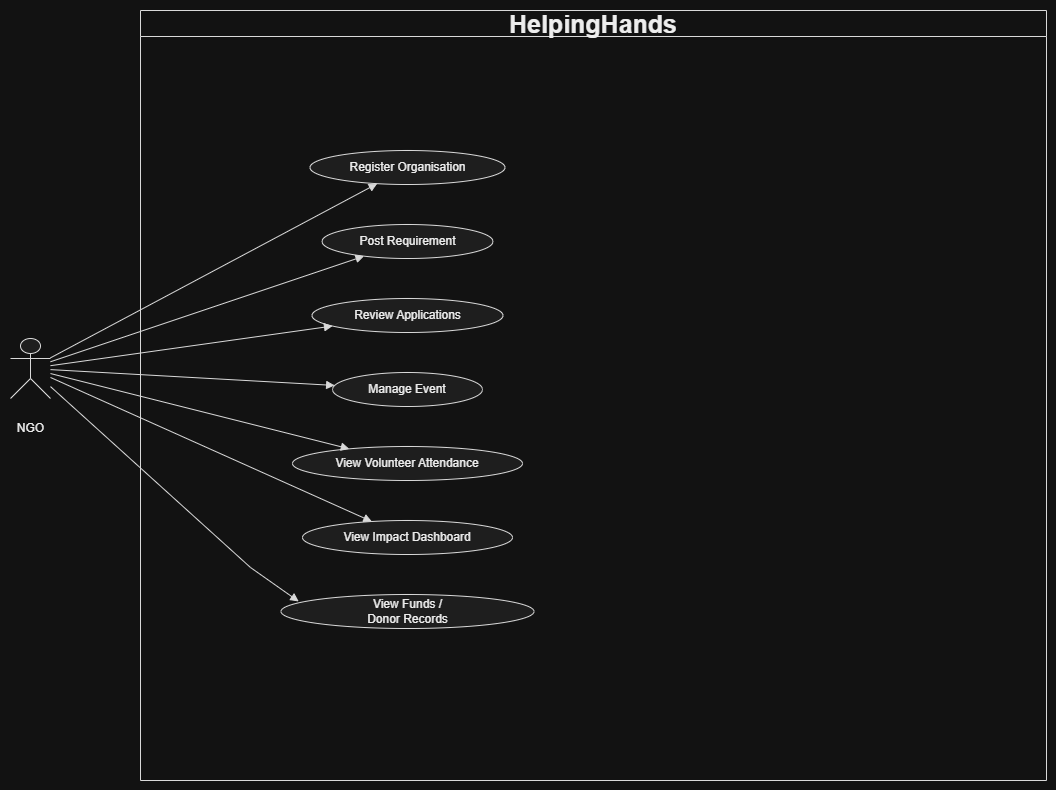

The diagram above was exported from draw.io. Its source (the exported page's mxGraphModel, read from the mxfile embedded in the PNG):
<mxGraphModel dx="854" dy="439" grid="1" gridSize="10" guides="1" tooltips="1" connect="1" arrows="1" fold="1" page="1" pageScale="1" pageWidth="850" pageHeight="1100" math="0" shadow="0">
  <root>
    <mxCell id="0" />
    <mxCell id="1" parent="0" />
    <UserObject label="" plantUmlData="{&#10;  &quot;data&quot;: &quot;@startuml\nleft to right direction\nskinparam packageStyle rectangle\nskinparam shadowing false\nskinparam actorStyle stickman\n\ntitle HelpingHands (Sahayog) Platform\n\nactor Volunteer\nactor Corporate\nactor NGO\nactor Admin\n\nrectangle \&quot;HelpingHands (Sahayog) Platform\&quot; {\n\n'==========================\n' Volunteer Use Cases\n'==========================\n\nusecase \&quot;Register / Create Profile\&quot; as UC1\nusecase \&quot;Browse Requirements\&quot; as UC2\nusecase \&quot;View Recommended\\nRequirements\&quot; as UC3\nusecase \&quot;Apply to Requirement\&quot; as UC4\nusecase \&quot;Join CSR Activity\&quot; as UC5\nusecase \&quot;Check-In (GPS)\&quot; as UC6\nusecase \&quot;Check-Out\&quot; as UC7\nusecase \&quot;Rate NGO\&quot; as UC8\nusecase \&quot;View Certificates\&quot; as UC9\nusecase \&quot;View Verified\\nVolunteer Hours\&quot; as UC10\n\n'==========================\n' Corporate Use Cases\n'==========================\n\nusecase \&quot;Register Company\&quot; as UC11\nusecase \&quot;Submit Company\\nVerification Information\&quot; as UC12\nusecase \&quot;Discover Verified NGOs\&quot; as UC13\nusecase \&quot;Create / Manage\\nCSR Programme\&quot; as UC14\nusecase \&quot;Create / Manage\\nCSR Activity\&quot; as UC15\nusecase \&quot;Pledge Funds\&quot; as UC16\nusecase \&quot;Pledge Volunteer Hours\&quot; as UC17\nusecase \&quot;Track Participating\\nVolunteers\&quot; as UC18\nusecase \&quot;Generate CSR Report\&quot; as UC19\n\n'==========================\n' NGO Use Cases\n'==========================\n\nusecase \&quot;Register Organisation\&quot; as UC20\nusecase \&quot;Post Requirement\&quot; as UC21\nusecase \&quot;Review Applications\&quot; as UC22\nusecase \&quot;Manage Event\&quot; as UC23\nusecase \&quot;View Volunteer Attendance\&quot; as UC24\nusecase \&quot;View Impact Dashboard\&quot; as UC25\nusecase \&quot;View Funds /\\nDonor Records\&quot; as UC26\n\n'==========================\n' Admin Use Cases\n'==========================\n\nusecase \&quot;Review NGO Verification\&quot; as UC27\nusecase \&quot;Review Corporate Verification\&quot; as UC28\nusecase \&quot;Monitor Platform Analytics\&quot; as UC29\nusecase \&quot;Review Attendance Disputes\&quot; as UC30\nusecase \&quot;Flag / Suspend Accounts\&quot; as UC31\n\n'==========================\n' Shared Use Cases\n'==========================\n\nusecase \&quot;Verify Location\&quot; as UC32\nusecase \&quot;Verify Event Time\&quot; as UC33\nusecase \&quot;Calculate Volunteer Hours\&quot; as UC34\nusecase \&quot;Generate Certificate\&quot; as UC35\n\n}\n\n'===================================================\n' Volunteer Associations\n'===================================================\n\nVolunteer --&gt; UC1\nVolunteer --&gt; UC2\nVolunteer --&gt; UC3\nVolunteer --&gt; UC4\nVolunteer --&gt; UC5\nVolunteer --&gt; UC6\nVolunteer --&gt; UC7\nVolunteer --&gt; UC8\nVolunteer --&gt; UC9\nVolunteer --&gt; UC10\n\n'===================================================\n' Corporate Associations\n'===================================================\n\nCorporate --&gt; UC11\nCorporate --&gt; UC12\nCorporate --&gt; UC13\nCorporate --&gt; UC14\nCorporate --&gt; UC15\nCorporate --&gt; UC16\nCorporate --&gt; UC17\nCorporate --&gt; UC18\nCorporate --&gt; UC19\n\n'===================================================\n' NGO Associations\n'===================================================\n\nNGO --&gt; UC20\nNGO --&gt; UC21\nNGO --&gt; UC22\nNGO --&gt; UC23\nNGO --&gt; UC24\nNGO --&gt; UC25\nNGO --&gt; UC26\n\n'===================================================\n' Admin Associations\n'===================================================\n\nAdmin --&gt; UC27\nAdmin --&gt; UC28\nAdmin --&gt; UC29\nAdmin --&gt; UC30\nAdmin --&gt; UC31\n\n'===================================================\n' Include Relationships\n'===================================================\n\nUC6 ..&gt; UC32 : &lt;&lt;include&gt;&gt;\nUC6 ..&gt; UC33 : &lt;&lt;include&gt;&gt;\nUC7 ..&gt; UC34 : &lt;&lt;include&gt;&gt;\n\n'===================================================\n' Extend Relationship\n'===================================================\n\nUC35 ..&gt; UC34 : &lt;&lt;extend&gt;&gt;\\n[when the required volunteer-hour threshold is reached]\n\n@enduml&quot;,&#10;  &quot;config&quot;: null&#10;}" id="RCOBQn4dvJUvOsvBPCWs-148">
      <mxCell connectable="0" parent="1" style="group;transparentBounds=1;editIcon=1;lockedGroup=0;groupPadding=10;" vertex="1">
        <mxGeometry height="2434" width="1872" as="geometry" />
      </mxCell>
    </UserObject>
    <UserObject label="HelpingHands" plantUmlId="rect_0" plantUmlBaseStyle="swimlane;collapsible=0;startSize=26;fillColor=none;strokeColor=#181818;fontColor=#000000;fontSize=13;fontStyle=1;whiteSpace=wrap;" plantUmlBaseValue="HelpingHands (Sahayog) Platform" id="RCOBQn4dvJUvOsvBPCWs-149">
      <mxCell parent="RCOBQn4dvJUvOsvBPCWs-148" style="swimlane;collapsible=0;startSize=26;fillColor=none;strokeColor=#181818;fontColor=#000000;fontSize=25;fontStyle=1;whiteSpace=wrap;" vertex="1">
        <mxGeometry height="770" width="906" x="563" y="290" as="geometry" />
      </mxCell>
    </UserObject>
    <UserObject label="Register Organisation" plantUmlId="uc_20" plantUmlBaseStyle="ellipse;fillColor=#F1F1F1;strokeColor=#181818;whiteSpace=wrap;fontColor=#000000;fontSize=12;" plantUmlBaseValue="Register Organisation" id="RCOBQn4dvJUvOsvBPCWs-150">
      <mxCell parent="RCOBQn4dvJUvOsvBPCWs-149" style="ellipse;fillColor=#F1F1F1;strokeColor=#181818;whiteSpace=wrap;fontColor=#000000;fontSize=12;" vertex="1">
        <mxGeometry height="34" width="195" x="169.5" y="140" as="geometry" />
      </mxCell>
    </UserObject>
    <UserObject label="Post Requirement" plantUmlId="uc_21" plantUmlBaseStyle="ellipse;fillColor=#F1F1F1;strokeColor=#181818;whiteSpace=wrap;fontColor=#000000;fontSize=12;" plantUmlBaseValue="Post Requirement" id="RCOBQn4dvJUvOsvBPCWs-151">
      <mxCell parent="RCOBQn4dvJUvOsvBPCWs-149" style="ellipse;fillColor=#F1F1F1;strokeColor=#181818;whiteSpace=wrap;fontColor=#000000;fontSize=12;" vertex="1">
        <mxGeometry height="34" width="171" x="181.5" y="214" as="geometry" />
      </mxCell>
    </UserObject>
    <UserObject label="Review Applications" plantUmlId="uc_22" plantUmlBaseStyle="ellipse;fillColor=#F1F1F1;strokeColor=#181818;whiteSpace=wrap;fontColor=#000000;fontSize=12;" plantUmlBaseValue="Review Applications" id="RCOBQn4dvJUvOsvBPCWs-152">
      <mxCell parent="RCOBQn4dvJUvOsvBPCWs-149" style="ellipse;fillColor=#F1F1F1;strokeColor=#181818;whiteSpace=wrap;fontColor=#000000;fontSize=12;" vertex="1">
        <mxGeometry height="34" width="191" x="171.5" y="288" as="geometry" />
      </mxCell>
    </UserObject>
    <UserObject label="Manage Event" plantUmlId="uc_23" plantUmlBaseStyle="ellipse;fillColor=#F1F1F1;strokeColor=#181818;whiteSpace=wrap;fontColor=#000000;fontSize=12;" plantUmlBaseValue="Manage Event" id="RCOBQn4dvJUvOsvBPCWs-153">
      <mxCell parent="RCOBQn4dvJUvOsvBPCWs-149" style="ellipse;fillColor=#F1F1F1;strokeColor=#181818;whiteSpace=wrap;fontColor=#000000;fontSize=12;" vertex="1">
        <mxGeometry height="34" width="150" x="192" y="362" as="geometry" />
      </mxCell>
    </UserObject>
    <UserObject label="View Volunteer Attendance" plantUmlId="uc_24" plantUmlBaseStyle="ellipse;fillColor=#F1F1F1;strokeColor=#181818;whiteSpace=wrap;fontColor=#000000;fontSize=12;" plantUmlBaseValue="View Volunteer Attendance" id="RCOBQn4dvJUvOsvBPCWs-154">
      <mxCell parent="RCOBQn4dvJUvOsvBPCWs-149" style="ellipse;fillColor=#F1F1F1;strokeColor=#181818;whiteSpace=wrap;fontColor=#000000;fontSize=12;" vertex="1">
        <mxGeometry height="34" width="230" x="152" y="436" as="geometry" />
      </mxCell>
    </UserObject>
    <UserObject label="View Impact Dashboard" plantUmlId="uc_25" plantUmlBaseStyle="ellipse;fillColor=#F1F1F1;strokeColor=#181818;whiteSpace=wrap;fontColor=#000000;fontSize=12;" plantUmlBaseValue="View Impact Dashboard" id="RCOBQn4dvJUvOsvBPCWs-155">
      <mxCell parent="RCOBQn4dvJUvOsvBPCWs-149" style="ellipse;fillColor=#F1F1F1;strokeColor=#181818;whiteSpace=wrap;fontColor=#000000;fontSize=12;" vertex="1">
        <mxGeometry height="34" width="210" x="162" y="510" as="geometry" />
      </mxCell>
    </UserObject>
    <UserObject label="View Funds /&#10;Donor Records" plantUmlId="uc_26" plantUmlBaseStyle="ellipse;fillColor=#F1F1F1;strokeColor=#181818;whiteSpace=wrap;fontColor=#000000;fontSize=12;" plantUmlBaseValue="View Funds /&#10;Donor Records" id="RCOBQn4dvJUvOsvBPCWs-156">
      <mxCell parent="RCOBQn4dvJUvOsvBPCWs-149" style="ellipse;fillColor=#F1F1F1;strokeColor=#181818;whiteSpace=wrap;fontColor=#000000;fontSize=12;" vertex="1">
        <mxGeometry height="34" width="253" x="140.5" y="584" as="geometry" />
      </mxCell>
    </UserObject>
    <UserObject label="NGO" plantUmlId="actorlbl_41" plantUmlBaseStyle="text;html=1;align=center;verticalAlign=top;fontColor=#000000;fontSize=12;" plantUmlBaseValue="NGO" id="RCOBQn4dvJUvOsvBPCWs-157">
      <mxCell parent="RCOBQn4dvJUvOsvBPCWs-148" style="text;html=1;align=center;verticalAlign=top;fontColor=#000000;fontSize=12;" vertex="1">
        <mxGeometry height="16" width="40" x="433" y="694" as="geometry" />
      </mxCell>
    </UserObject>
    <UserObject label="" plantUmlId="actor_40" plantUmlBaseStyle="shape=umlActor;html=1;fillColor=#F1F1F1;strokeColor=#181818;fontColor=#000000;fontSize=12;" plantUmlBaseValue="" id="RCOBQn4dvJUvOsvBPCWs-158">
      <mxCell parent="1" style="shape=umlActor;html=1;fillColor=#F1F1F1;strokeColor=#181818;fontColor=#000000;fontSize=12;" vertex="1">
        <mxGeometry height="60" width="40" x="433" y="618" as="geometry" />
      </mxCell>
    </UserObject>
    <UserObject label="" plantUmlId="rel_63" plantUmlBaseStyle="endArrow=block;endFill=1;strokeColor=#181818;fontColor=#000000;fontSize=11;edgeStyle=none;rounded=0;html=1;" plantUmlBaseValue="" id="RCOBQn4dvJUvOsvBPCWs-159">
      <mxCell edge="1" parent="1" source="RCOBQn4dvJUvOsvBPCWs-158" style="endArrow=block;endFill=1;strokeColor=#181818;fontColor=#000000;fontSize=11;edgeStyle=none;rounded=0;html=1;" target="RCOBQn4dvJUvOsvBPCWs-150">
        <mxGeometry relative="1" as="geometry" />
      </mxCell>
    </UserObject>
    <UserObject label="" plantUmlId="rel_64" plantUmlBaseStyle="endArrow=block;endFill=1;strokeColor=#181818;fontColor=#000000;fontSize=11;edgeStyle=none;rounded=0;html=1;" plantUmlBaseValue="" id="RCOBQn4dvJUvOsvBPCWs-160">
      <mxCell edge="1" parent="1" source="RCOBQn4dvJUvOsvBPCWs-158" style="endArrow=block;endFill=1;strokeColor=#181818;fontColor=#000000;fontSize=11;edgeStyle=none;rounded=0;html=1;" target="RCOBQn4dvJUvOsvBPCWs-151">
        <mxGeometry relative="1" as="geometry" />
      </mxCell>
    </UserObject>
    <UserObject label="" plantUmlId="rel_65" plantUmlBaseStyle="endArrow=block;endFill=1;strokeColor=#181818;fontColor=#000000;fontSize=11;edgeStyle=none;rounded=0;html=1;" plantUmlBaseValue="" id="RCOBQn4dvJUvOsvBPCWs-161">
      <mxCell edge="1" parent="1" source="RCOBQn4dvJUvOsvBPCWs-158" style="endArrow=block;endFill=1;strokeColor=#181818;fontColor=#000000;fontSize=11;edgeStyle=none;rounded=0;html=1;" target="RCOBQn4dvJUvOsvBPCWs-152">
        <mxGeometry relative="1" as="geometry" />
      </mxCell>
    </UserObject>
    <UserObject label="" plantUmlId="rel_66" plantUmlBaseStyle="endArrow=block;endFill=1;strokeColor=#181818;fontColor=#000000;fontSize=11;edgeStyle=none;rounded=0;html=1;" plantUmlBaseValue="" id="RCOBQn4dvJUvOsvBPCWs-162">
      <mxCell edge="1" parent="1" source="RCOBQn4dvJUvOsvBPCWs-158" style="endArrow=block;endFill=1;strokeColor=#181818;fontColor=#000000;fontSize=11;edgeStyle=none;rounded=0;html=1;" target="RCOBQn4dvJUvOsvBPCWs-153">
        <mxGeometry relative="1" as="geometry" />
      </mxCell>
    </UserObject>
    <UserObject label="" plantUmlId="rel_67" plantUmlBaseStyle="endArrow=block;endFill=1;strokeColor=#181818;fontColor=#000000;fontSize=11;edgeStyle=none;rounded=0;html=1;" plantUmlBaseValue="" id="RCOBQn4dvJUvOsvBPCWs-163">
      <mxCell edge="1" parent="1" source="RCOBQn4dvJUvOsvBPCWs-158" style="endArrow=block;endFill=1;strokeColor=#181818;fontColor=#000000;fontSize=11;edgeStyle=none;rounded=0;html=1;" target="RCOBQn4dvJUvOsvBPCWs-154">
        <mxGeometry relative="1" as="geometry" />
      </mxCell>
    </UserObject>
    <UserObject label="" plantUmlId="rel_68" plantUmlBaseStyle="endArrow=block;endFill=1;strokeColor=#181818;fontColor=#000000;fontSize=11;edgeStyle=none;rounded=0;html=1;" plantUmlBaseValue="" id="RCOBQn4dvJUvOsvBPCWs-164">
      <mxCell edge="1" parent="1" source="RCOBQn4dvJUvOsvBPCWs-158" style="endArrow=block;endFill=1;strokeColor=#181818;fontColor=#000000;fontSize=11;edgeStyle=none;rounded=0;html=1;" target="RCOBQn4dvJUvOsvBPCWs-155">
        <mxGeometry relative="1" as="geometry" />
      </mxCell>
    </UserObject>
    <UserObject label="" plantUmlId="rel_69" plantUmlBaseStyle="endArrow=block;endFill=1;strokeColor=#181818;fontColor=#000000;fontSize=11;edgeStyle=none;rounded=0;html=1;" plantUmlBaseValue="" id="RCOBQn4dvJUvOsvBPCWs-165">
      <mxCell edge="1" parent="1" source="RCOBQn4dvJUvOsvBPCWs-158" style="endArrow=block;endFill=1;strokeColor=#181818;fontColor=#000000;fontSize=11;edgeStyle=none;rounded=0;html=1;entryX=0.07;entryY=0.205;entryDx=0;entryDy=0;entryPerimeter=0;" target="RCOBQn4dvJUvOsvBPCWs-156">
        <mxGeometry relative="1" as="geometry">
          <Array as="points">
            <mxPoint x="673" y="847" />
          </Array>
        </mxGeometry>
      </mxCell>
    </UserObject>
  </root>
</mxGraphModel>